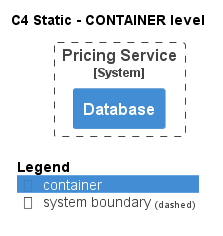

The diagram above was rendered by PlantUML. Its source (embedded in the PNG):
@startuml
!pragma layout smetana
!include ..\..\..\..\.c4s\C4_Container.puml

AddElementTag("state:new", $bgColor=green, $fontColor=#ffffff, $borderColor=green, $shadowing="False")
AddElementTag("state:changed", $bgColor=orange, $fontColor=#ffffff, $borderColor=orange, $shadowing="False")
AddElementTag("state:removed", $bgColor=red, $fontColor=#ffffff, $borderColor=red, $shadowing="False")

AddRelTag("state:new", $textColor=green, $lineColor=green)
AddRelTag("state:changed", $textColor=orange, $lineColor=orange)
AddRelTag("state:removed", $textColor=red, $lineColor=red)

SHOW_PERSON_PORTRAIT()
LAYOUT_TOP_DOWN()

skinparam linetype polyline

title C4 Static - CONTAINER level


System_Boundary(ECommercePlatform.SoftwareSystems.PricingService, "Pricing Service") {
    Container(ECommercePlatform.SoftwareSystems.PricingService.Containers.Database, "Database", "", "")
}



SHOW_LEGEND()
@enduml